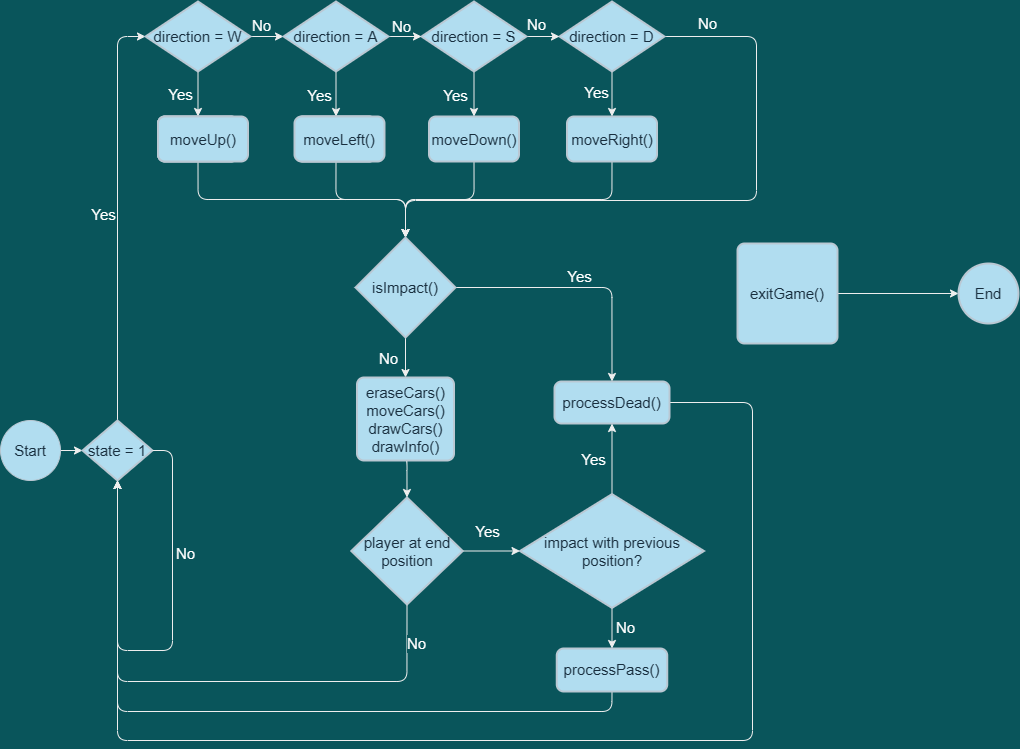

The diagram above was exported from draw.io. Its source (the exported page's mxGraphModel, read from the mxfile embedded in the PNG):
<mxGraphModel dx="1519" dy="844" grid="0" gridSize="10" guides="1" tooltips="1" connect="1" arrows="1" fold="1" page="1" pageScale="1" pageWidth="1100" pageHeight="850" background="#09555B" math="0" shadow="0">
  <root>
    <mxCell id="6dV95zlbgmVmclAImit3-0" />
    <mxCell id="6dV95zlbgmVmclAImit3-1" parent="6dV95zlbgmVmclAImit3-0" />
    <mxCell id="6dV95zlbgmVmclAImit3-6" style="edgeStyle=orthogonalEdgeStyle;curved=0;rounded=1;sketch=0;orthogonalLoop=1;jettySize=auto;html=1;exitX=1;exitY=0.5;exitDx=0;exitDy=0;entryX=0;entryY=0.5;entryDx=0;entryDy=0;entryPerimeter=0;fontColor=#FFFFFF;strokeColor=#EEEEEE;fontSize=15;labelBackgroundColor=#09555B;" edge="1" parent="6dV95zlbgmVmclAImit3-1" source="6dV95zlbgmVmclAImit3-2" target="6dV95zlbgmVmclAImit3-5">
      <mxGeometry relative="1" as="geometry" />
    </mxCell>
    <mxCell id="6dV95zlbgmVmclAImit3-2" value="Start" style="ellipse;whiteSpace=wrap;html=1;aspect=fixed;rounded=0;sketch=0;fontColor=#182E3E;strokeColor=#BAC8D3;fillColor=#B1DDF0;fontSize=15;" vertex="1" parent="6dV95zlbgmVmclAImit3-1">
      <mxGeometry x="39" y="475" width="60" height="60" as="geometry" />
    </mxCell>
    <mxCell id="6dV95zlbgmVmclAImit3-10" value="Yes" style="edgeStyle=orthogonalEdgeStyle;curved=0;rounded=1;sketch=0;orthogonalLoop=1;jettySize=auto;html=1;exitX=0.5;exitY=0;exitDx=0;exitDy=0;exitPerimeter=0;entryX=0;entryY=0.5;entryDx=0;entryDy=0;entryPerimeter=0;fontColor=#FFFFFF;strokeColor=#EEEEEE;fontSize=15;labelBackgroundColor=#09555B;" edge="1" parent="6dV95zlbgmVmclAImit3-1" source="6dV95zlbgmVmclAImit3-5" target="6dV95zlbgmVmclAImit3-9">
      <mxGeometry y="14" relative="1" as="geometry">
        <mxPoint as="offset" />
      </mxGeometry>
    </mxCell>
    <mxCell id="6dV95zlbgmVmclAImit3-5" value="state = 1" style="strokeWidth=2;html=1;shape=mxgraph.flowchart.decision;whiteSpace=wrap;rounded=0;sketch=0;fontColor=#182E3E;fillColor=#B1DDF0;strokeColor=#BAC8D3;fontSize=15;" vertex="1" parent="6dV95zlbgmVmclAImit3-1">
      <mxGeometry x="121" y="475" width="70" height="60" as="geometry" />
    </mxCell>
    <mxCell id="6dV95zlbgmVmclAImit3-8" value="No" style="edgeStyle=orthogonalEdgeStyle;curved=0;rounded=1;sketch=0;orthogonalLoop=1;jettySize=auto;html=1;exitX=1;exitY=0.5;exitDx=0;exitDy=0;exitPerimeter=0;entryX=0.5;entryY=1;entryDx=0;entryDy=0;entryPerimeter=0;fontColor=#FFFFFF;strokeColor=#EEEEEE;fontSize=15;labelBackgroundColor=#09555B;" edge="1" parent="6dV95zlbgmVmclAImit3-1" source="6dV95zlbgmVmclAImit3-5" target="6dV95zlbgmVmclAImit3-5">
      <mxGeometry x="-0.4472" y="13" relative="1" as="geometry">
        <Array as="points">
          <mxPoint x="211" y="505" />
          <mxPoint x="211" y="705" />
          <mxPoint x="156" y="705" />
        </Array>
        <mxPoint as="offset" />
      </mxGeometry>
    </mxCell>
    <mxCell id="6dV95zlbgmVmclAImit3-19" value="No" style="edgeStyle=orthogonalEdgeStyle;curved=0;rounded=1;sketch=0;orthogonalLoop=1;jettySize=auto;html=1;exitX=1;exitY=0.5;exitDx=0;exitDy=0;exitPerimeter=0;entryX=0;entryY=0.5;entryDx=0;entryDy=0;entryPerimeter=0;fontColor=#FFFFFF;strokeColor=#EEEEEE;fontSize=15;labelBackgroundColor=#09555B;" edge="1" parent="6dV95zlbgmVmclAImit3-1" source="6dV95zlbgmVmclAImit3-9" target="6dV95zlbgmVmclAImit3-13">
      <mxGeometry x="-0.2727" y="11" relative="1" as="geometry">
        <mxPoint as="offset" />
      </mxGeometry>
    </mxCell>
    <mxCell id="6dV95zlbgmVmclAImit3-27" value="Yes" style="edgeStyle=orthogonalEdgeStyle;curved=0;rounded=1;sketch=0;orthogonalLoop=1;jettySize=auto;html=1;exitX=0.5;exitY=1;exitDx=0;exitDy=0;exitPerimeter=0;entryX=0.5;entryY=0;entryDx=0;entryDy=0;fontColor=#FFFFFF;strokeColor=#EEEEEE;fontSize=15;labelBackgroundColor=#09555B;" edge="1" parent="6dV95zlbgmVmclAImit3-1" source="6dV95zlbgmVmclAImit3-9" target="6dV95zlbgmVmclAImit3-26">
      <mxGeometry x="0.0222" y="-17" relative="1" as="geometry">
        <mxPoint as="offset" />
      </mxGeometry>
    </mxCell>
    <mxCell id="6dV95zlbgmVmclAImit3-9" value="direction = W" style="strokeWidth=2;html=1;shape=mxgraph.flowchart.decision;whiteSpace=wrap;rounded=0;sketch=0;fontColor=#182E3E;fillColor=#B1DDF0;strokeColor=#BAC8D3;fontSize=15;" vertex="1" parent="6dV95zlbgmVmclAImit3-1">
      <mxGeometry x="184" y="56" width="105" height="70" as="geometry" />
    </mxCell>
    <mxCell id="6dV95zlbgmVmclAImit3-30" value="Yes" style="edgeStyle=orthogonalEdgeStyle;curved=0;rounded=1;sketch=0;orthogonalLoop=1;jettySize=auto;html=1;exitX=0.5;exitY=1;exitDx=0;exitDy=0;exitPerimeter=0;fontColor=#FFFFFF;strokeColor=#EEEEEE;fontSize=15;labelBackgroundColor=#09555B;" edge="1" parent="6dV95zlbgmVmclAImit3-1" source="6dV95zlbgmVmclAImit3-11" target="6dV95zlbgmVmclAImit3-23">
      <mxGeometry x="-0.0222" y="-16" relative="1" as="geometry">
        <mxPoint as="offset" />
      </mxGeometry>
    </mxCell>
    <mxCell id="ThFCVipTHxWDgUFcQmeG-0" value="No" style="edgeStyle=orthogonalEdgeStyle;curved=0;rounded=1;sketch=0;orthogonalLoop=1;jettySize=auto;html=1;exitX=1;exitY=0.5;exitDx=0;exitDy=0;exitPerimeter=0;entryX=0.5;entryY=0;entryDx=0;entryDy=0;entryPerimeter=0;fontColor=#FFFFFF;strokeColor=#EEEEEE;fontSize=15;labelBackgroundColor=#09555B;" edge="1" parent="6dV95zlbgmVmclAImit3-1" source="6dV95zlbgmVmclAImit3-11" target="6dV95zlbgmVmclAImit3-31">
      <mxGeometry x="-0.8665" y="13" relative="1" as="geometry">
        <Array as="points">
          <mxPoint x="795" y="91" />
          <mxPoint x="795" y="255" />
          <mxPoint x="444" y="255" />
        </Array>
        <mxPoint as="offset" />
      </mxGeometry>
    </mxCell>
    <mxCell id="6dV95zlbgmVmclAImit3-11" value="direction = D" style="strokeWidth=2;html=1;shape=mxgraph.flowchart.decision;whiteSpace=wrap;rounded=0;sketch=0;fontColor=#182E3E;fillColor=#B1DDF0;strokeColor=#BAC8D3;fontSize=15;" vertex="1" parent="6dV95zlbgmVmclAImit3-1">
      <mxGeometry x="598" y="56" width="105" height="70" as="geometry" />
    </mxCell>
    <mxCell id="6dV95zlbgmVmclAImit3-21" value="No" style="edgeStyle=orthogonalEdgeStyle;curved=0;rounded=1;sketch=0;orthogonalLoop=1;jettySize=auto;html=1;exitX=1;exitY=0.5;exitDx=0;exitDy=0;exitPerimeter=0;entryX=0;entryY=0.5;entryDx=0;entryDy=0;entryPerimeter=0;fontColor=#FFFFFF;strokeColor=#EEEEEE;fontSize=15;labelBackgroundColor=#09555B;" edge="1" parent="6dV95zlbgmVmclAImit3-1" source="6dV95zlbgmVmclAImit3-12" target="6dV95zlbgmVmclAImit3-11">
      <mxGeometry x="-0.3939" y="12" relative="1" as="geometry">
        <mxPoint as="offset" />
      </mxGeometry>
    </mxCell>
    <mxCell id="6dV95zlbgmVmclAImit3-29" value="Yes" style="edgeStyle=orthogonalEdgeStyle;curved=0;rounded=1;sketch=0;orthogonalLoop=1;jettySize=auto;html=1;exitX=0.5;exitY=1;exitDx=0;exitDy=0;exitPerimeter=0;fontColor=#FFFFFF;strokeColor=#EEEEEE;fontSize=15;labelBackgroundColor=#09555B;" edge="1" parent="6dV95zlbgmVmclAImit3-1" source="6dV95zlbgmVmclAImit3-12" target="6dV95zlbgmVmclAImit3-24">
      <mxGeometry x="0.0667" y="-19" relative="1" as="geometry">
        <mxPoint as="offset" />
      </mxGeometry>
    </mxCell>
    <mxCell id="6dV95zlbgmVmclAImit3-12" value="direction = S" style="strokeWidth=2;html=1;shape=mxgraph.flowchart.decision;whiteSpace=wrap;rounded=0;sketch=0;fontColor=#182E3E;fillColor=#B1DDF0;strokeColor=#BAC8D3;fontSize=15;" vertex="1" parent="6dV95zlbgmVmclAImit3-1">
      <mxGeometry x="460" y="56" width="105" height="70" as="geometry" />
    </mxCell>
    <mxCell id="6dV95zlbgmVmclAImit3-20" value="No" style="edgeStyle=orthogonalEdgeStyle;curved=0;rounded=1;sketch=0;orthogonalLoop=1;jettySize=auto;html=1;exitX=1;exitY=0.5;exitDx=0;exitDy=0;exitPerimeter=0;entryX=0;entryY=0.5;entryDx=0;entryDy=0;entryPerimeter=0;fontColor=#FFFFFF;strokeColor=#EEEEEE;fontSize=15;labelBackgroundColor=#09555B;" edge="1" parent="6dV95zlbgmVmclAImit3-1" source="6dV95zlbgmVmclAImit3-13" target="6dV95zlbgmVmclAImit3-12">
      <mxGeometry x="-0.2121" y="10" relative="1" as="geometry">
        <mxPoint as="offset" />
      </mxGeometry>
    </mxCell>
    <mxCell id="6dV95zlbgmVmclAImit3-28" value="Yes" style="edgeStyle=orthogonalEdgeStyle;curved=0;rounded=1;sketch=0;orthogonalLoop=1;jettySize=auto;html=1;exitX=0.5;exitY=1;exitDx=0;exitDy=0;exitPerimeter=0;fontColor=#FFFFFF;strokeColor=#EEEEEE;fontSize=15;labelBackgroundColor=#09555B;" edge="1" parent="6dV95zlbgmVmclAImit3-1" source="6dV95zlbgmVmclAImit3-13" target="6dV95zlbgmVmclAImit3-25">
      <mxGeometry x="0.0667" y="-16" relative="1" as="geometry">
        <mxPoint as="offset" />
      </mxGeometry>
    </mxCell>
    <mxCell id="6dV95zlbgmVmclAImit3-13" value="direction = A" style="strokeWidth=2;html=1;shape=mxgraph.flowchart.decision;whiteSpace=wrap;rounded=0;sketch=0;fontColor=#182E3E;fillColor=#B1DDF0;strokeColor=#BAC8D3;fontSize=15;" vertex="1" parent="6dV95zlbgmVmclAImit3-1">
      <mxGeometry x="322" y="56" width="105" height="70" as="geometry" />
    </mxCell>
    <mxCell id="6dV95zlbgmVmclAImit3-38" style="edgeStyle=orthogonalEdgeStyle;curved=0;rounded=1;sketch=0;orthogonalLoop=1;jettySize=auto;html=1;exitX=0.5;exitY=1;exitDx=0;exitDy=0;entryX=0.5;entryY=0;entryDx=0;entryDy=0;entryPerimeter=0;fontColor=#FFFFFF;strokeColor=#EEEEEE;fontSize=15;labelBackgroundColor=#09555B;" edge="1" parent="6dV95zlbgmVmclAImit3-1" source="6dV95zlbgmVmclAImit3-23" target="6dV95zlbgmVmclAImit3-31">
      <mxGeometry relative="1" as="geometry">
        <Array as="points">
          <mxPoint x="651" y="254" />
          <mxPoint x="444" y="254" />
        </Array>
      </mxGeometry>
    </mxCell>
    <mxCell id="6dV95zlbgmVmclAImit3-23" value="moveRight()" style="rounded=1;whiteSpace=wrap;html=1;absoluteArcSize=1;arcSize=14;strokeWidth=2;sketch=0;fontColor=#182E3E;fillColor=#B1DDF0;strokeColor=#BAC8D3;fontSize=15;" vertex="1" parent="6dV95zlbgmVmclAImit3-1">
      <mxGeometry x="605.5" y="171" width="90" height="45" as="geometry" />
    </mxCell>
    <mxCell id="6dV95zlbgmVmclAImit3-34" style="edgeStyle=orthogonalEdgeStyle;curved=0;rounded=1;sketch=0;orthogonalLoop=1;jettySize=auto;html=1;exitX=0.5;exitY=1;exitDx=0;exitDy=0;entryX=0.5;entryY=0;entryDx=0;entryDy=0;entryPerimeter=0;fontColor=#FFFFFF;strokeColor=#EEEEEE;fontSize=15;labelBackgroundColor=#09555B;" edge="1" parent="6dV95zlbgmVmclAImit3-1" source="6dV95zlbgmVmclAImit3-24" target="6dV95zlbgmVmclAImit3-31">
      <mxGeometry relative="1" as="geometry" />
    </mxCell>
    <mxCell id="6dV95zlbgmVmclAImit3-24" value="moveDown()" style="rounded=1;whiteSpace=wrap;html=1;absoluteArcSize=1;arcSize=14;strokeWidth=2;sketch=0;fontColor=#182E3E;fillColor=#B1DDF0;strokeColor=#BAC8D3;fontSize=15;" vertex="1" parent="6dV95zlbgmVmclAImit3-1">
      <mxGeometry x="467.5" y="171" width="90" height="45" as="geometry" />
    </mxCell>
    <mxCell id="6dV95zlbgmVmclAImit3-33" style="edgeStyle=orthogonalEdgeStyle;curved=0;rounded=1;sketch=0;orthogonalLoop=1;jettySize=auto;html=1;exitX=0.5;exitY=1;exitDx=0;exitDy=0;entryX=0.5;entryY=0;entryDx=0;entryDy=0;entryPerimeter=0;fontColor=#FFFFFF;strokeColor=#EEEEEE;fontSize=15;labelBackgroundColor=#09555B;" edge="1" parent="6dV95zlbgmVmclAImit3-1" source="6dV95zlbgmVmclAImit3-25" target="6dV95zlbgmVmclAImit3-31">
      <mxGeometry relative="1" as="geometry" />
    </mxCell>
    <mxCell id="6dV95zlbgmVmclAImit3-25" value="moveLeft()" style="rounded=1;whiteSpace=wrap;html=1;absoluteArcSize=1;arcSize=14;strokeWidth=2;sketch=0;fontColor=#182E3E;fillColor=#B1DDF0;strokeColor=#BAC8D3;fontSize=15;" vertex="1" parent="6dV95zlbgmVmclAImit3-1">
      <mxGeometry x="334.5" y="171" width="80" height="45" as="geometry" />
    </mxCell>
    <mxCell id="6dV95zlbgmVmclAImit3-32" style="edgeStyle=orthogonalEdgeStyle;curved=0;rounded=1;sketch=0;orthogonalLoop=1;jettySize=auto;html=1;exitX=0.5;exitY=1;exitDx=0;exitDy=0;fontColor=#FFFFFF;strokeColor=#EEEEEE;fontSize=15;labelBackgroundColor=#09555B;" edge="1" parent="6dV95zlbgmVmclAImit3-1" source="6dV95zlbgmVmclAImit3-26" target="6dV95zlbgmVmclAImit3-31">
      <mxGeometry relative="1" as="geometry" />
    </mxCell>
    <mxCell id="6dV95zlbgmVmclAImit3-26" value="moveUp()" style="rounded=1;whiteSpace=wrap;html=1;absoluteArcSize=1;arcSize=14;strokeWidth=2;sketch=0;fontColor=#182E3E;fillColor=#B1DDF0;strokeColor=#BAC8D3;fontSize=15;" vertex="1" parent="6dV95zlbgmVmclAImit3-1">
      <mxGeometry x="196.5" y="171" width="80" height="45" as="geometry" />
    </mxCell>
    <mxCell id="6dV95zlbgmVmclAImit3-47" value="No" style="edgeStyle=orthogonalEdgeStyle;curved=0;rounded=1;sketch=0;orthogonalLoop=1;jettySize=auto;html=1;exitX=0.5;exitY=1;exitDx=0;exitDy=0;exitPerimeter=0;fontSize=15;fontColor=#FFFFFF;strokeColor=#EEEEEE;labelBackgroundColor=#09555B;" edge="1" parent="6dV95zlbgmVmclAImit3-1" source="6dV95zlbgmVmclAImit3-31" target="6dV95zlbgmVmclAImit3-36">
      <mxGeometry x="0.05" y="-17" relative="1" as="geometry">
        <mxPoint as="offset" />
      </mxGeometry>
    </mxCell>
    <mxCell id="6dV95zlbgmVmclAImit3-53" value="Yes" style="edgeStyle=orthogonalEdgeStyle;curved=0;rounded=1;sketch=0;orthogonalLoop=1;jettySize=auto;html=1;exitX=1;exitY=0.5;exitDx=0;exitDy=0;exitPerimeter=0;entryX=0.5;entryY=0;entryDx=0;entryDy=0;fontSize=15;fontColor=#FFFFFF;strokeColor=#EEEEEE;labelBackgroundColor=#09555B;" edge="1" parent="6dV95zlbgmVmclAImit3-1" source="6dV95zlbgmVmclAImit3-31" target="6dV95zlbgmVmclAImit3-52">
      <mxGeometry x="-0.01" y="11" relative="1" as="geometry">
        <mxPoint as="offset" />
      </mxGeometry>
    </mxCell>
    <mxCell id="6dV95zlbgmVmclAImit3-31" value="isImpact()" style="strokeWidth=2;html=1;shape=mxgraph.flowchart.decision;whiteSpace=wrap;rounded=0;sketch=0;fontColor=#182E3E;fillColor=#B1DDF0;strokeColor=#BAC8D3;fontSize=15;" vertex="1" parent="6dV95zlbgmVmclAImit3-1">
      <mxGeometry x="394" y="292" width="100" height="100" as="geometry" />
    </mxCell>
    <mxCell id="6dV95zlbgmVmclAImit3-46" style="edgeStyle=orthogonalEdgeStyle;curved=0;rounded=1;sketch=0;orthogonalLoop=1;jettySize=auto;html=1;exitX=0.5;exitY=1;exitDx=0;exitDy=0;entryX=0.5;entryY=0;entryDx=0;entryDy=0;entryPerimeter=0;fontSize=15;fontColor=#FFFFFF;strokeColor=#EEEEEE;labelBackgroundColor=#09555B;" edge="1" parent="6dV95zlbgmVmclAImit3-1" source="6dV95zlbgmVmclAImit3-36" target="6dV95zlbgmVmclAImit3-37">
      <mxGeometry relative="1" as="geometry" />
    </mxCell>
    <mxCell id="6dV95zlbgmVmclAImit3-36" value="eraseCars()&lt;br style=&quot;font-size: 15px;&quot;&gt;moveCars()&lt;br style=&quot;font-size: 15px;&quot;&gt;drawCars()&lt;br style=&quot;font-size: 15px;&quot;&gt;drawInfo()" style="rounded=1;whiteSpace=wrap;html=1;absoluteArcSize=1;arcSize=14;strokeWidth=2;sketch=0;fontColor=#182E3E;fillColor=#B1DDF0;strokeColor=#BAC8D3;fontSize=15;" vertex="1" parent="6dV95zlbgmVmclAImit3-1">
      <mxGeometry x="395.5" y="432" width="97" height="83" as="geometry" />
    </mxCell>
    <mxCell id="6dV95zlbgmVmclAImit3-50" value="Yes" style="edgeStyle=orthogonalEdgeStyle;curved=0;rounded=1;sketch=0;orthogonalLoop=1;jettySize=auto;html=1;exitX=1;exitY=0.5;exitDx=0;exitDy=0;exitPerimeter=0;entryX=0;entryY=0.5;entryDx=0;entryDy=0;entryPerimeter=0;fontSize=15;fontColor=#FFFFFF;strokeColor=#EEEEEE;labelBackgroundColor=#09555B;" edge="1" parent="6dV95zlbgmVmclAImit3-1" source="6dV95zlbgmVmclAImit3-37" target="6dV95zlbgmVmclAImit3-49">
      <mxGeometry x="-0.1354" y="20" relative="1" as="geometry">
        <mxPoint as="offset" />
      </mxGeometry>
    </mxCell>
    <mxCell id="ThFCVipTHxWDgUFcQmeG-1" value="No" style="edgeStyle=orthogonalEdgeStyle;curved=0;rounded=1;sketch=0;orthogonalLoop=1;jettySize=auto;html=1;exitX=0.5;exitY=1;exitDx=0;exitDy=0;exitPerimeter=0;entryX=0.5;entryY=1;entryDx=0;entryDy=0;entryPerimeter=0;fontColor=#FFFFFF;strokeColor=#EEEEEE;fontSize=15;labelBackgroundColor=#09555B;" edge="1" parent="6dV95zlbgmVmclAImit3-1" source="6dV95zlbgmVmclAImit3-37" target="6dV95zlbgmVmclAImit3-5">
      <mxGeometry x="-0.8661" y="10" relative="1" as="geometry">
        <Array as="points">
          <mxPoint x="446" y="736" />
          <mxPoint x="156" y="736" />
        </Array>
        <mxPoint as="offset" />
      </mxGeometry>
    </mxCell>
    <mxCell id="6dV95zlbgmVmclAImit3-37" value="player at end position" style="strokeWidth=2;html=1;shape=mxgraph.flowchart.decision;whiteSpace=wrap;rounded=0;sketch=0;fontColor=#182E3E;fillColor=#B1DDF0;strokeColor=#BAC8D3;fontSize=15;" vertex="1" parent="6dV95zlbgmVmclAImit3-1">
      <mxGeometry x="389.75" y="552" width="111.5" height="107" as="geometry" />
    </mxCell>
    <mxCell id="6dV95zlbgmVmclAImit3-42" value="moveUp()" style="rounded=1;whiteSpace=wrap;html=1;absoluteArcSize=1;arcSize=14;strokeWidth=2;sketch=0;fontColor=#182E3E;fillColor=#B1DDF0;strokeColor=#BAC8D3;fontSize=15;" vertex="1" parent="6dV95zlbgmVmclAImit3-1">
      <mxGeometry x="196.5" y="171" width="80" height="45" as="geometry" />
    </mxCell>
    <mxCell id="6dV95zlbgmVmclAImit3-43" value="moveLeft()" style="rounded=1;whiteSpace=wrap;html=1;absoluteArcSize=1;arcSize=14;strokeWidth=2;sketch=0;fontColor=#182E3E;fillColor=#B1DDF0;strokeColor=#BAC8D3;fontSize=15;" vertex="1" parent="6dV95zlbgmVmclAImit3-1">
      <mxGeometry x="334.5" y="171" width="80" height="45" as="geometry" />
    </mxCell>
    <mxCell id="6dV95zlbgmVmclAImit3-44" value="moveUp()" style="rounded=1;whiteSpace=wrap;html=1;absoluteArcSize=1;arcSize=14;strokeWidth=2;sketch=0;fontColor=#182E3E;fillColor=#B1DDF0;strokeColor=#BAC8D3;fontSize=15;" vertex="1" parent="6dV95zlbgmVmclAImit3-1">
      <mxGeometry x="196.5" y="171" width="90" height="45" as="geometry" />
    </mxCell>
    <mxCell id="6dV95zlbgmVmclAImit3-45" value="moveLeft()" style="rounded=1;whiteSpace=wrap;html=1;absoluteArcSize=1;arcSize=14;strokeWidth=2;sketch=0;fontColor=#182E3E;fillColor=#B1DDF0;strokeColor=#BAC8D3;fontSize=15;" vertex="1" parent="6dV95zlbgmVmclAImit3-1">
      <mxGeometry x="333" y="171" width="90" height="45" as="geometry" />
    </mxCell>
    <mxCell id="6dV95zlbgmVmclAImit3-54" value="Yes" style="edgeStyle=orthogonalEdgeStyle;curved=0;rounded=1;sketch=0;orthogonalLoop=1;jettySize=auto;html=1;exitX=0.5;exitY=0;exitDx=0;exitDy=0;exitPerimeter=0;entryX=0.5;entryY=1;entryDx=0;entryDy=0;fontSize=15;fontColor=#FFFFFF;strokeColor=#EEEEEE;labelBackgroundColor=#09555B;" edge="1" parent="6dV95zlbgmVmclAImit3-1" source="6dV95zlbgmVmclAImit3-49" target="6dV95zlbgmVmclAImit3-52">
      <mxGeometry x="-0.0477" y="19" relative="1" as="geometry">
        <mxPoint as="offset" />
      </mxGeometry>
    </mxCell>
    <mxCell id="6dV95zlbgmVmclAImit3-60" value="No" style="edgeStyle=orthogonalEdgeStyle;curved=0;rounded=1;sketch=0;orthogonalLoop=1;jettySize=auto;html=1;exitX=0.5;exitY=1;exitDx=0;exitDy=0;exitPerimeter=0;entryX=0.5;entryY=0;entryDx=0;entryDy=0;fontSize=15;fontColor=#FFFFFF;strokeColor=#EEEEEE;labelBackgroundColor=#09555B;" edge="1" parent="6dV95zlbgmVmclAImit3-1" source="6dV95zlbgmVmclAImit3-49" target="6dV95zlbgmVmclAImit3-59">
      <mxGeometry x="-0.034" y="13" relative="1" as="geometry">
        <mxPoint as="offset" />
      </mxGeometry>
    </mxCell>
    <mxCell id="6dV95zlbgmVmclAImit3-49" value="impact with previous position?" style="strokeWidth=2;html=1;shape=mxgraph.flowchart.decision;whiteSpace=wrap;rounded=0;sketch=0;fontSize=15;fontColor=#182E3E;fillColor=#B1DDF0;strokeColor=#BAC8D3;" vertex="1" parent="6dV95zlbgmVmclAImit3-1">
      <mxGeometry x="558.5" y="548.63" width="184" height="113.75" as="geometry" />
    </mxCell>
    <mxCell id="6dV95zlbgmVmclAImit3-62" style="edgeStyle=orthogonalEdgeStyle;curved=0;rounded=1;sketch=0;orthogonalLoop=1;jettySize=auto;html=1;exitX=1;exitY=0.5;exitDx=0;exitDy=0;entryX=0.5;entryY=1;entryDx=0;entryDy=0;entryPerimeter=0;fontSize=15;fontColor=#FFFFFF;strokeColor=#EEEEEE;labelBackgroundColor=#09555B;" edge="1" parent="6dV95zlbgmVmclAImit3-1" source="6dV95zlbgmVmclAImit3-52" target="6dV95zlbgmVmclAImit3-5">
      <mxGeometry relative="1" as="geometry">
        <Array as="points">
          <mxPoint x="791" y="457" />
          <mxPoint x="791" y="795" />
          <mxPoint x="156" y="795" />
        </Array>
      </mxGeometry>
    </mxCell>
    <mxCell id="6dV95zlbgmVmclAImit3-52" value="processDead()" style="rounded=1;whiteSpace=wrap;html=1;absoluteArcSize=1;arcSize=14;strokeWidth=2;sketch=0;fontSize=15;fontColor=#182E3E;fillColor=#B1DDF0;strokeColor=#BAC8D3;" vertex="1" parent="6dV95zlbgmVmclAImit3-1">
      <mxGeometry x="593" y="436" width="115" height="42" as="geometry" />
    </mxCell>
    <mxCell id="6dV95zlbgmVmclAImit3-63" style="edgeStyle=orthogonalEdgeStyle;curved=0;rounded=1;sketch=0;orthogonalLoop=1;jettySize=auto;html=1;exitX=0.5;exitY=1;exitDx=0;exitDy=0;entryX=0.5;entryY=1;entryDx=0;entryDy=0;entryPerimeter=0;fontSize=15;fontColor=#FFFFFF;strokeColor=#EEEEEE;labelBackgroundColor=#09555B;" edge="1" parent="6dV95zlbgmVmclAImit3-1" source="6dV95zlbgmVmclAImit3-59" target="6dV95zlbgmVmclAImit3-5">
      <mxGeometry relative="1" as="geometry" />
    </mxCell>
    <mxCell id="6dV95zlbgmVmclAImit3-59" value="processPass()" style="rounded=1;whiteSpace=wrap;html=1;absoluteArcSize=1;arcSize=14;strokeWidth=2;sketch=0;fontSize=15;fontColor=#182E3E;fillColor=#B1DDF0;strokeColor=#BAC8D3;" vertex="1" parent="6dV95zlbgmVmclAImit3-1">
      <mxGeometry x="595.25" y="703" width="110.5" height="43" as="geometry" />
    </mxCell>
    <mxCell id="ThFCVipTHxWDgUFcQmeG-6" style="edgeStyle=orthogonalEdgeStyle;curved=0;rounded=1;sketch=0;orthogonalLoop=1;jettySize=auto;html=1;exitX=1;exitY=0.5;exitDx=0;exitDy=0;entryX=0;entryY=0.5;entryDx=0;entryDy=0;entryPerimeter=0;fontSize=15;fontColor=#FFFFFF;strokeColor=#EEEEEE;labelBackgroundColor=#09555B;" edge="1" parent="6dV95zlbgmVmclAImit3-1" source="ThFCVipTHxWDgUFcQmeG-2" target="ThFCVipTHxWDgUFcQmeG-5">
      <mxGeometry relative="1" as="geometry" />
    </mxCell>
    <mxCell id="ThFCVipTHxWDgUFcQmeG-2" value="exitGame()" style="rounded=1;whiteSpace=wrap;html=1;absoluteArcSize=1;arcSize=14;strokeWidth=2;sketch=0;fontSize=15;fontColor=#182E3E;fillColor=#B1DDF0;strokeColor=#BAC8D3;" vertex="1" parent="6dV95zlbgmVmclAImit3-1">
      <mxGeometry x="776" y="298" width="100" height="100" as="geometry" />
    </mxCell>
    <mxCell id="ThFCVipTHxWDgUFcQmeG-5" value="End" style="strokeWidth=2;html=1;shape=mxgraph.flowchart.start_2;whiteSpace=wrap;rounded=0;sketch=0;fontSize=15;fontColor=#182E3E;fillColor=#B1DDF0;strokeColor=#BAC8D3;" vertex="1" parent="6dV95zlbgmVmclAImit3-1">
      <mxGeometry x="997" y="318" width="60" height="60" as="geometry" />
    </mxCell>
  </root>
</mxGraphModel>